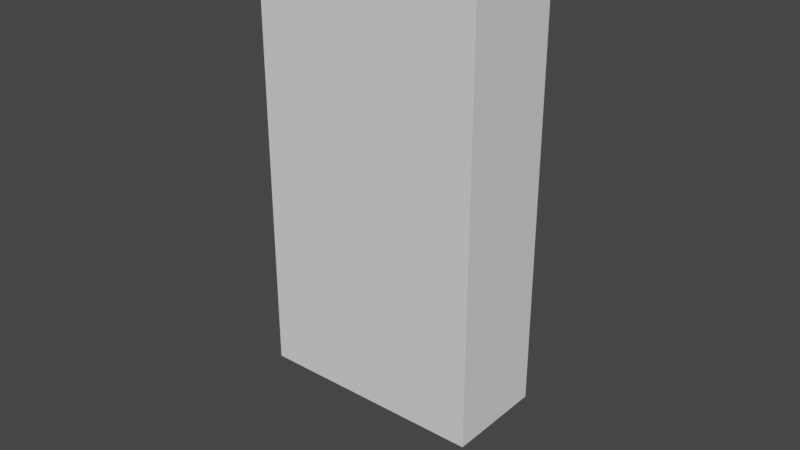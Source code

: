 # Source: S1_002.blend  (saved by Blender 2.91.10; exported with 4.5.12 LTS)
import bpy
from mathutils import Matrix  # noqa: F401  (used for matrix-valued properties, if any)

bpy.ops.wm.read_factory_settings(use_empty=True)
scene = bpy.context.scene
scene.name = 'Scene'

# ---- collections
col_top_cabinet_r = bpy.data.collections.new('Top_Cabinet_R'); scene.collection.children.link(col_top_cabinet_r)
col_top_cabinet_l = bpy.data.collections.new('Top_Cabinet_L'); scene.collection.children.link(col_top_cabinet_l)

# ---- materials (node trees are filled in below, after node groups)
mat_mat_top_cabinet = bpy.data.materials.new('mat_Top_Cabinet')
mat_mat_top_cabinet.use_transparent_shadow = False

# ---- node groups
ng_auto_smooth = bpy.data.node_groups.new('Auto Smooth', 'GeometryNodeTree')
_s = ng_auto_smooth.interface.new_socket(name='Geometry', in_out='OUTPUT', socket_type='NodeSocketGeometry')
_s = ng_auto_smooth.interface.new_socket(name='Geometry', in_out='INPUT', socket_type='NodeSocketGeometry')
_s = ng_auto_smooth.interface.new_socket(name='Angle', in_out='INPUT', socket_type='NodeSocketFloat')
_s.subtype = 'ANGLE'
_s.min_value = 0.0
_s.max_value = 3.142
ng_auto_smooth.is_modifier = True
_N = ng_auto_smooth.nodes; _L = ng_auto_smooth.links
n0 = _N.new('NodeGroupOutput'); n0.name = 'Group Output'; n0.location = (480, -100)
n1 = _N.new('NodeGroupInput'); n1.name = 'Group Input'; n1.location = (-420, -300)
n2 = _N.new('NodeGroupInput'); n2.name = 'Group Input.001'; n2.location = (-60, -100)
n3 = _N.new('GeometryNodeSetShadeSmooth'); n3.name = 'Set Shade Smooth'; n3.location = (120, -100)
n3.domain = 'EDGE'
n4 = _N.new('GeometryNodeSetShadeSmooth'); n4.name = 'Set Shade Smooth.001'; n4.location = (300, -100)
n5 = _N.new('GeometryNodeInputMeshEdgeAngle'); n5.name = 'Edge Angle'; n5.location = (-420, -220)
n6 = _N.new('GeometryNodeInputEdgeSmooth'); n6.name = 'Is Edge Smooth'; n6.location = (-60, -160)
n7 = _N.new('GeometryNodeInputShadeSmooth'); n7.name = 'Is Face Smooth'; n7.location = (-240, -340)
n8 = _N.new('FunctionNodeBooleanMath'); n8.name = 'Boolean Math'; n8.location = (-60, -220)
n9 = _N.new('FunctionNodeCompare'); n9.name = 'Compare'; n9.location = (-240, -180)
n9.operation = 'LESS_EQUAL'
_L.new(n5.outputs[0], n9.inputs[0])
_L.new(n4.outputs[0], n0.inputs[0])
_L.new(n1.outputs[1], n9.inputs[1])
_L.new(n9.outputs[0], n8.inputs[0])
_L.new(n7.outputs[0], n8.inputs[1])
_L.new(n2.outputs[0], n3.inputs[0])
_L.new(n6.outputs[0], n3.inputs[1])
_L.new(n3.outputs[0], n4.inputs[0])
_L.new(n8.outputs[0], n3.inputs[2])
n0.is_active_output = True

# ---- material node trees
mat_mat_top_cabinet.use_nodes = True; mat_mat_top_cabinet.node_tree.nodes.clear()
_N = mat_mat_top_cabinet.node_tree.nodes; _L = mat_mat_top_cabinet.node_tree.links
n0 = _N.new('ShaderNodeBsdfPrincipled'); n0.name = 'Principled BSDF'; n0.location = (10, 300)
n0.distribution = 'GGX'
n0.subsurface_method = 'BURLEY'
n0.inputs[0].default_value = (0.06992, 0.2939, 1.0, 1.0)
n0.inputs[3].default_value = 1.45
n0.inputs[27].default_value = (0.0, 0.0, 0.0, 1.0)
n0.inputs[28].default_value = 1.0
n1 = _N.new('ShaderNodeOutputMaterial'); n1.name = 'Material Output'; n1.location = (300, 300)
_L.new(n0.outputs[0], n1.inputs[0])
n1.is_active_output = True

# ---- world
world_world = bpy.data.worlds.new('World'); scene.world = world_world
world_world.use_nodes = True; world_world.node_tree.nodes.clear()
_N = world_world.node_tree.nodes; _L = world_world.node_tree.links
n0 = _N.new('ShaderNodeOutputWorld'); n0.name = 'World Output'; n0.location = (300, 300)
n1 = _N.new('ShaderNodeBackground'); n1.name = 'Background'; n1.location = (10, 300)
n1.inputs[0].default_value = (0.05088, 0.05088, 0.05088, 1.0)
_L.new(n1.outputs[0], n0.inputs[0])
n0.is_active_output = True
world_world.color = (0.05088, 0.05088, 0.05088)
world_world.use_sun_shadow = False
world_world.sun_shadow_jitter_overblur = 0.0

# ---- meshes
me_player_height_mesh = bpy.data.meshes.new('Player_Height_Mesh')
me_player_height_mesh.from_pydata([(-2.0, -2.0, 0.0), (-2.0, -2.0, 4.0), (-2.0, 2.0, 0.0), (-2.0, 2.0, 4.0), (2.0, -2.0, 0.0), (2.0, -2.0, 4.0), (2.0, 2.0, 0.0), (2.0, 2.0, 4.0)], [], [(0, 1, 3, 2), (2, 3, 7, 6), (6, 7, 5, 4), (4, 5, 1, 0), (2, 6, 4, 0), (7, 3, 1, 5)])
_uv = me_player_height_mesh.uv_layers.new(name='UVMap')
_uv.uv.foreach_set('vector', [0.375, 0.0, 0.625, 0.0, 0.625, 0.25, 0.375, 0.25, 0.375, 0.25, 0.625, 0.25, 0.625, 0.5, 0.375, 0.5, 0.375, 0.5, 0.625, 0.5, 0.625, 0.75, 0.375, 0.75, 0.375, 0.75, 0.625, 0.75, 0.625, 1.0, 0.375, 1.0, 0.125, 0.5, 0.375, 0.5, 0.375, 0.75, 0.125, 0.75, 0.625, 0.5, 0.875, 0.5, 0.875, 0.75, 0.625, 0.75])
me_player_height_mesh.use_remesh_fix_poles = True
me_player_height_mesh.use_remesh_preserve_attributes = False
me_player_height_mesh.use_mirror_vertex_groups = False
me_player_height_mesh.update()
me_top_cobinet_r_mesh = bpy.data.meshes.new('Top_Cobinet_R_Mesh')
me_top_cobinet_r_mesh.from_pydata([(-0.5659, -0.298, 0.0), (-0.5659, -0.298, 1.801), (-0.5659, 0.298, 0.0), (-0.5659, 0.298, 1.801), (0.5659, -0.298, 0.0), (0.5659, -0.298, 1.801), (0.5659, 0.298, 0.0), (0.5659, 0.298, 1.801)], [], [(0, 1, 3, 2), (2, 3, 7, 6), (6, 7, 5, 4), (2, 6, 4, 0), (7, 3, 1, 5)])
_uv = me_top_cobinet_r_mesh.uv_layers.new(name='UVMap')
_uv.uv.foreach_set('vector', [0.375, 0.0, 0.625, 0.0, 0.625, 0.25, 0.375, 0.25, 0.375, 0.25, 0.625, 0.25, 0.625, 0.5, 0.375, 0.5, 0.375, 0.5, 0.625, 0.5, 0.625, 0.75, 0.375, 0.75, 0.125, 0.5, 0.375, 0.5, 0.375, 0.75, 0.125, 0.75, 0.625, 0.5, 0.875, 0.5, 0.875, 0.75, 0.625, 0.75])
me_top_cobinet_r_mesh.materials.append(mat_mat_top_cabinet)
me_top_cobinet_r_mesh.use_remesh_fix_poles = True
me_top_cobinet_r_mesh.use_remesh_preserve_attributes = False
me_top_cobinet_r_mesh.use_mirror_vertex_groups = False
me_top_cobinet_r_mesh.update()
me_top_cobinet_r_door_mesh = bpy.data.meshes.new('Top_Cobinet_R_Door_Mesh')
me_top_cobinet_r_door_mesh.from_pydata([(0.0, -0.03627, -0.9005), (0.0, -0.03627, 0.9005), (1.132, -0.03627, -0.9005), (1.132, -0.03627, 0.9005), (0.0, 0.03627, -0.9005), (0.0, 0.03627, 0.9005), (1.132, 0.03627, -0.9005), (1.132, 0.03627, 0.9005), (0.9876, -0.1079, -0.811), (1.003, -0.1079, -0.808), (1.016, -0.1079, -0.7993), (1.025, -0.1079, -0.7863), (1.028, -0.1079, -0.7709), (1.025, -0.1079, -0.7556), (1.016, -0.1079, -0.7426), (1.003, -0.1079, -0.7339), (0.9876, -0.1079, -0.7308), (0.9722, -0.1079, -0.7339), (0.9592, -0.1079, -0.7426), (0.9505, -0.1079, -0.7556), (0.9475, -0.1079, -0.7709), (0.9505, -0.1079, -0.7863), (0.9592, -0.1079, -0.7993), (0.9722, -0.1079, -0.808), (0.9876, 0.0056, -0.811), (1.003, 0.0056, -0.808), (1.016, 0.0056, -0.7993), (1.025, 0.0056, -0.7863), (1.028, 0.0056, -0.7709), (1.025, 0.0056, -0.7556), (1.016, 0.0056, -0.7426), (1.003, 0.0056, -0.7339), (0.9876, 0.0056, -0.7308), (0.9722, 0.0056, -0.7339), (0.9592, 0.0056, -0.7426), (0.9505, 0.0056, -0.7556), (0.9475, 0.0056, -0.7709), (0.9505, 0.0056, -0.7863), (0.9592, 0.0056, -0.7993), (0.9722, 0.0056, -0.808)], [], [(0, 2, 3, 1), (4, 5, 7, 6), (0, 1, 5, 4), (3, 2, 6, 7), (2, 0, 4, 6), (1, 3, 7, 5), (9, 10, 11, 12, 13, 14, 15, 16, 17, 18, 19, 20, 21, 22, 23, 8), (25, 24, 39, 38, 37, 36, 35, 34, 33, 32, 31, 30, 29, 28, 27, 26), (12, 28, 29, 13), (20, 36, 37, 21), (13, 29, 30, 14), (21, 37, 38, 22), (14, 30, 31, 15), (22, 38, 39, 23), (15, 31, 32, 16), (8, 24, 25, 9), (23, 39, 24, 8), (16, 32, 33, 17), (9, 25, 26, 10), (17, 33, 34, 18), (10, 26, 27, 11), (18, 34, 35, 19), (11, 27, 28, 12), (19, 35, 36, 20)])
me_top_cobinet_r_door_mesh.polygons.foreach_set('use_smooth', [True] * 24)
_uv = me_top_cobinet_r_door_mesh.uv_layers.new(name='UVMap')
_uv.uv.foreach_set('vector', [0.125, 0.75, 0.375, 0.75, 0.625, 0.75, 0.875, 0.75, 0.125, 0.75, 0.875, 0.75, 0.625, 0.75, 0.375, 0.75, 0.125, 0.75, 0.875, 0.75, 0.875, 0.75, 0.125, 0.75, 0.625, 0.75, 0.375, 0.75, 0.375, 0.75, 0.625, 0.75, 0.375, 0.75, 0.125, 0.75, 0.125, 0.75, 0.375, 0.75, 0.875, 0.75, 0.625, 0.75, 0.625, 0.75, 0.875, 0.75, 0.0, 0.0, 0.0, 0.0, 0.0, 0.0, 0.0, 0.0, 0.0, 0.0, 0.0, 0.0, 0.0, 0.0, 0.0, 0.0, 0.0, 0.0, 0.0, 0.0, 0.0, 0.0, 0.0, 0.0, 0.0, 0.0, 0.0, 0.0, 0.0, 0.0, 0.0, 0.0, 0.0, 0.0, 0.0, 0.0, 0.0, 0.0, 0.0, 0.0, 0.0, 0.0, 0.0, 0.0, 0.0, 0.0, 0.0, 0.0, 0.0, 0.0, 0.0, 0.0, 0.0, 0.0, 0.0, 0.0, 0.0, 0.0, 0.0, 0.0, 0.0, 0.0, 0.0, 0.0, 0.0, 0.0, 0.0, 0.0, 0.0, 0.0, 0.0, 0.0, 0.0, 0.0, 0.0, 0.0, 0.0, 0.0, 0.0, 0.0, 0.0, 0.0, 0.0, 0.0, 0.0, 0.0, 0.0, 0.0, 0.0, 0.0, 0.0, 0.0, 0.0, 0.0, 0.0, 0.0, 0.0, 0.0, 0.0, 0.0, 0.0, 0.0, 0.0, 0.0, 0.0, 0.0, 0.0, 0.0, 0.0, 0.0, 0.0, 0.0, 0.0, 0.0, 0.0, 0.0, 0.0, 0.0, 0.0, 0.0, 0.0, 0.0, 0.0, 0.0, 0.0, 0.0, 0.0, 0.0, 0.0, 0.0, 0.0, 0.0, 0.0, 0.0, 0.0, 0.0, 0.0, 0.0, 0.0, 0.0, 0.0, 0.0, 0.0, 0.0, 0.0, 0.0, 0.0, 0.0, 0.0, 0.0, 0.0, 0.0, 0.0, 0.0, 0.0, 0.0, 0.0, 0.0, 0.0, 0.0, 0.0, 0.0, 0.0, 0.0, 0.0, 0.0, 0.0, 0.0, 0.0, 0.0, 0.0, 0.0, 0.0, 0.0, 0.0, 0.0, 0.0, 0.0, 0.0, 0.0, 0.0, 0.0, 0.0, 0.0, 0.0, 0.0, 0.0, 0.0, 0.0, 0.0, 0.0, 0.0])
me_top_cobinet_r_door_mesh.materials.append(mat_mat_top_cabinet)
me_top_cobinet_r_door_mesh.use_remesh_fix_poles = True
me_top_cobinet_r_door_mesh.use_remesh_preserve_attributes = False
me_top_cobinet_r_door_mesh.use_mirror_vertex_groups = False
me_top_cobinet_r_door_mesh.update()
me_top_cobinet_l_mesh = bpy.data.meshes.new('Top_Cobinet_L_Mesh')
me_top_cobinet_l_mesh.from_pydata([(-0.5659, -0.298, 0.0), (-0.5659, -0.298, 1.801), (-0.5659, 0.298, 0.0), (-0.5659, 0.298, 1.801), (0.5659, -0.298, 0.0), (0.5659, -0.298, 1.801), (0.5659, 0.298, 0.0), (0.5659, 0.298, 1.801)], [], [(0, 1, 3, 2), (2, 3, 7, 6), (6, 7, 5, 4), (2, 6, 4, 0), (7, 3, 1, 5)])
_uv = me_top_cobinet_l_mesh.uv_layers.new(name='UVMap')
_uv.uv.foreach_set('vector', [0.375, 0.0, 0.625, 0.0, 0.625, 0.25, 0.375, 0.25, 0.375, 0.25, 0.625, 0.25, 0.625, 0.5, 0.375, 0.5, 0.375, 0.5, 0.625, 0.5, 0.625, 0.75, 0.375, 0.75, 0.125, 0.5, 0.375, 0.5, 0.375, 0.75, 0.125, 0.75, 0.625, 0.5, 0.875, 0.5, 0.875, 0.75, 0.625, 0.75])
me_top_cobinet_l_mesh.materials.append(mat_mat_top_cabinet)
me_top_cobinet_l_mesh.use_remesh_fix_poles = True
me_top_cobinet_l_mesh.use_remesh_preserve_attributes = False
me_top_cobinet_l_mesh.use_mirror_vertex_groups = False
me_top_cobinet_l_mesh.update()
me_top_cobinet_l_door_mesh = bpy.data.meshes.new('Top_Cobinet_L_Door_Mesh')
me_top_cobinet_l_door_mesh.from_pydata([(-1.132, -0.03627, -0.9005), (-1.132, -0.03627, 0.9005), (6.746e-08, -0.03627, -0.9005), (6.746e-08, -0.03627, 0.9005), (-1.132, 0.03627, -0.9005), (-1.132, 0.03627, 0.9005), (6.746e-08, 0.03627, -0.9005), (6.746e-08, 0.03627, 0.9005), (-0.9876, -0.1079, -0.811), (-0.9722, -0.1079, -0.808), (-0.9592, -0.1079, -0.7993), (-0.9505, -0.1079, -0.7863), (-0.9475, -0.1079, -0.7709), (-0.9505, -0.1079, -0.7556), (-0.9592, -0.1079, -0.7426), (-0.9722, -0.1079, -0.7339), (-0.9876, -0.1079, -0.7308), (-1.003, -0.1079, -0.7339), (-1.016, -0.1079, -0.7426), (-1.025, -0.1079, -0.7556), (-1.028, -0.1079, -0.7709), (-1.025, -0.1079, -0.7863), (-1.016, -0.1079, -0.7993), (-1.003, -0.1079, -0.808), (-0.9876, 0.0056, -0.811), (-0.9722, 0.0056, -0.808), (-0.9592, 0.0056, -0.7993), (-0.9505, 0.0056, -0.7863), (-0.9475, 0.0056, -0.7709), (-0.9505, 0.0056, -0.7556), (-0.9592, 0.0056, -0.7426), (-0.9722, 0.0056, -0.7339), (-0.9876, 0.0056, -0.7308), (-1.003, 0.0056, -0.7339), (-1.016, 0.0056, -0.7426), (-1.025, 0.0056, -0.7556), (-1.028, 0.0056, -0.7709), (-1.025, 0.0056, -0.7863), (-1.016, 0.0056, -0.7993), (-1.003, 0.0056, -0.808)], [], [(0, 2, 3, 1), (4, 5, 7, 6), (0, 1, 5, 4), (3, 2, 6, 7), (2, 0, 4, 6), (1, 3, 7, 5), (9, 10, 11, 12, 13, 14, 15, 16, 17, 18, 19, 20, 21, 22, 23, 8), (25, 24, 39, 38, 37, 36, 35, 34, 33, 32, 31, 30, 29, 28, 27, 26), (12, 28, 29, 13), (20, 36, 37, 21), (13, 29, 30, 14), (21, 37, 38, 22), (14, 30, 31, 15), (22, 38, 39, 23), (15, 31, 32, 16), (8, 24, 25, 9), (23, 39, 24, 8), (16, 32, 33, 17), (9, 25, 26, 10), (17, 33, 34, 18), (10, 26, 27, 11), (18, 34, 35, 19), (11, 27, 28, 12), (19, 35, 36, 20)])
me_top_cobinet_l_door_mesh.polygons.foreach_set('use_smooth', [True] * 24)
_uv = me_top_cobinet_l_door_mesh.uv_layers.new(name='UVMap')
_uv.uv.foreach_set('vector', [0.125, 0.75, 0.375, 0.75, 0.625, 0.75, 0.875, 0.75, 0.125, 0.75, 0.875, 0.75, 0.625, 0.75, 0.375, 0.75, 0.125, 0.75, 0.875, 0.75, 0.875, 0.75, 0.125, 0.75, 0.625, 0.75, 0.375, 0.75, 0.375, 0.75, 0.625, 0.75, 0.375, 0.75, 0.125, 0.75, 0.125, 0.75, 0.375, 0.75, 0.875, 0.75, 0.625, 0.75, 0.625, 0.75, 0.875, 0.75, 0.0, 0.0, 0.0, 0.0, 0.0, 0.0, 0.0, 0.0, 0.0, 0.0, 0.0, 0.0, 0.0, 0.0, 0.0, 0.0, 0.0, 0.0, 0.0, 0.0, 0.0, 0.0, 0.0, 0.0, 0.0, 0.0, 0.0, 0.0, 0.0, 0.0, 0.0, 0.0, 0.0, 0.0, 0.0, 0.0, 0.0, 0.0, 0.0, 0.0, 0.0, 0.0, 0.0, 0.0, 0.0, 0.0, 0.0, 0.0, 0.0, 0.0, 0.0, 0.0, 0.0, 0.0, 0.0, 0.0, 0.0, 0.0, 0.0, 0.0, 0.0, 0.0, 0.0, 0.0, 0.0, 0.0, 0.0, 0.0, 0.0, 0.0, 0.0, 0.0, 0.0, 0.0, 0.0, 0.0, 0.0, 0.0, 0.0, 0.0, 0.0, 0.0, 0.0, 0.0, 0.0, 0.0, 0.0, 0.0, 0.0, 0.0, 0.0, 0.0, 0.0, 0.0, 0.0, 0.0, 0.0, 0.0, 0.0, 0.0, 0.0, 0.0, 0.0, 0.0, 0.0, 0.0, 0.0, 0.0, 0.0, 0.0, 0.0, 0.0, 0.0, 0.0, 0.0, 0.0, 0.0, 0.0, 0.0, 0.0, 0.0, 0.0, 0.0, 0.0, 0.0, 0.0, 0.0, 0.0, 0.0, 0.0, 0.0, 0.0, 0.0, 0.0, 0.0, 0.0, 0.0, 0.0, 0.0, 0.0, 0.0, 0.0, 0.0, 0.0, 0.0, 0.0, 0.0, 0.0, 0.0, 0.0, 0.0, 0.0, 0.0, 0.0, 0.0, 0.0, 0.0, 0.0, 0.0, 0.0, 0.0, 0.0, 0.0, 0.0, 0.0, 0.0, 0.0, 0.0, 0.0, 0.0, 0.0, 0.0, 0.0, 0.0, 0.0, 0.0, 0.0, 0.0, 0.0, 0.0, 0.0, 0.0, 0.0, 0.0, 0.0, 0.0, 0.0, 0.0, 0.0, 0.0, 0.0, 0.0])
me_top_cobinet_l_door_mesh.materials.append(mat_mat_top_cabinet)
me_top_cobinet_l_door_mesh.use_remesh_fix_poles = True
me_top_cobinet_l_door_mesh.use_remesh_preserve_attributes = False
me_top_cobinet_l_door_mesh.use_mirror_vertex_groups = False
me_top_cobinet_l_door_mesh.update()

# ---- objects
ob_player_height_test = bpy.data.objects.new('Player_Height_Test', me_player_height_mesh)
ob_top_cabinet_r = bpy.data.objects.new('Top_Cabinet_R', me_top_cobinet_r_mesh)
ob_top_cabinet_r_door = bpy.data.objects.new('Top_Cabinet_R_Door', me_top_cobinet_r_door_mesh)
ob_top_cabinet_l = bpy.data.objects.new('Top_Cabinet_L', me_top_cobinet_l_mesh)
ob_top_cabinet_l_door = bpy.data.objects.new('Top_Cabinet_L_Door', me_top_cobinet_l_door_mesh)

# ---- transforms, parenting, visibility, modifiers, constraints
ob_player_height_test.location = (0.0, 0.0, 0.0)
ob_player_height_test.scale = (0.4668, 0.2037, 0.9038)
ob_player_height_test.lineart.crease_threshold = 0.0
ob_top_cabinet_r.location = (0.0, 0.0, 0.0)
ob_top_cabinet_r.lineart.crease_threshold = 0.0
_m = ob_top_cabinet_r.modifiers.new('Solidify', 'SOLIDIFY')
_m.thickness = 0.39
ob_top_cabinet_r_door.parent = ob_top_cabinet_r
ob_top_cabinet_r_door.location = (-0.5659, -0.3357, 0.9005)
ob_top_cabinet_r_door.lineart.crease_threshold = 0.0
_m = ob_top_cabinet_r_door.modifiers.new('Auto Smooth', 'NODES')
_m.node_group = ng_auto_smooth
_gi = [s.identifier for s in ng_auto_smooth.interface.items_tree if s.item_type == 'SOCKET' and s.in_out == 'INPUT']
_m[_gi[1]] = 0.5236  # Angle
ob_top_cabinet_l.location = (0.0, 0.0, 0.0)
ob_top_cabinet_l.lineart.crease_threshold = 0.0
_m = ob_top_cabinet_l.modifiers.new('Solidify', 'SOLIDIFY')
_m.thickness = 0.39
ob_top_cabinet_l_door.parent = ob_top_cabinet_l
ob_top_cabinet_l_door.location = (0.5659, -0.3357, 0.9005)
ob_top_cabinet_l_door.lineart.crease_threshold = 0.0
_m = ob_top_cabinet_l_door.modifiers.new('Auto Smooth', 'NODES')
_m.node_group = ng_auto_smooth
_gi = [s.identifier for s in ng_auto_smooth.interface.items_tree if s.item_type == 'SOCKET' and s.in_out == 'INPUT']
_m[_gi[1]] = 0.5236  # Angle

# ---- collection membership
scene.collection.objects.link(ob_player_height_test)
col_top_cabinet_r.objects.link(ob_top_cabinet_r)
col_top_cabinet_r.objects.link(ob_top_cabinet_r_door)
col_top_cabinet_l.objects.link(ob_top_cabinet_l)
col_top_cabinet_l.objects.link(ob_top_cabinet_l_door)
def _layer_coll(name, lc=None):
    lc = lc or bpy.context.view_layer.layer_collection
    for c in lc.children:
        if c.name == name: return c
        r = _layer_coll(name, c)
        if r: return r
_layer_coll('Top_Cabinet_R').exclude = True
_layer_coll('Top_Cabinet_L').exclude = True

# ---- scene / render settings (as saved in the file)
scene.frame_start = 1; scene.frame_end = 250; scene.frame_set(2)
scene.render.engine = 'BLENDER_EEVEE_NEXT'
scene.render.fps = 25
scene.cycles.use_denoising = False
scene.cycles.samples = 128
scene.cycles.sampling_pattern = 'TABULATED_SOBOL'
scene.cycles.use_adaptive_sampling = False
scene.cycles.use_light_tree = False
scene.view_settings.view_transform = 'Filmic'
scene.unit_settings.scale_length = 0.5
bpy.context.view_layer.update()

# ---- added for rendering (the .blend has no active camera and no usable light): camera, sun
cam_auto = bpy.data.cameras.new('AutoCamera')
cam_auto.lens = 50.0
cam_auto.sensor_width = 36.0
cam_auto.clip_end = 1000.0
ob_auto_camera = bpy.data.objects.new('AutoCamera', cam_auto)
scene.collection.objects.link(ob_auto_camera)
ob_auto_camera.location = (4.734, -5.6808, 5.14458)
ob_auto_camera.rotation_euler = (1.09748, -7.21219e-08, 0.694738)
scene.camera = ob_auto_camera
light_auto_sun = bpy.data.lights.new('AutoSun', 'SUN')
light_auto_sun.energy = 3.0
light_auto_sun.angle = 0.0523599
ob_auto_sun = bpy.data.objects.new('AutoSun', light_auto_sun)
scene.collection.objects.link(ob_auto_sun)
ob_auto_sun.rotation_euler = (0.872665, 0.174533, 0.523599)
bpy.context.view_layer.update()
